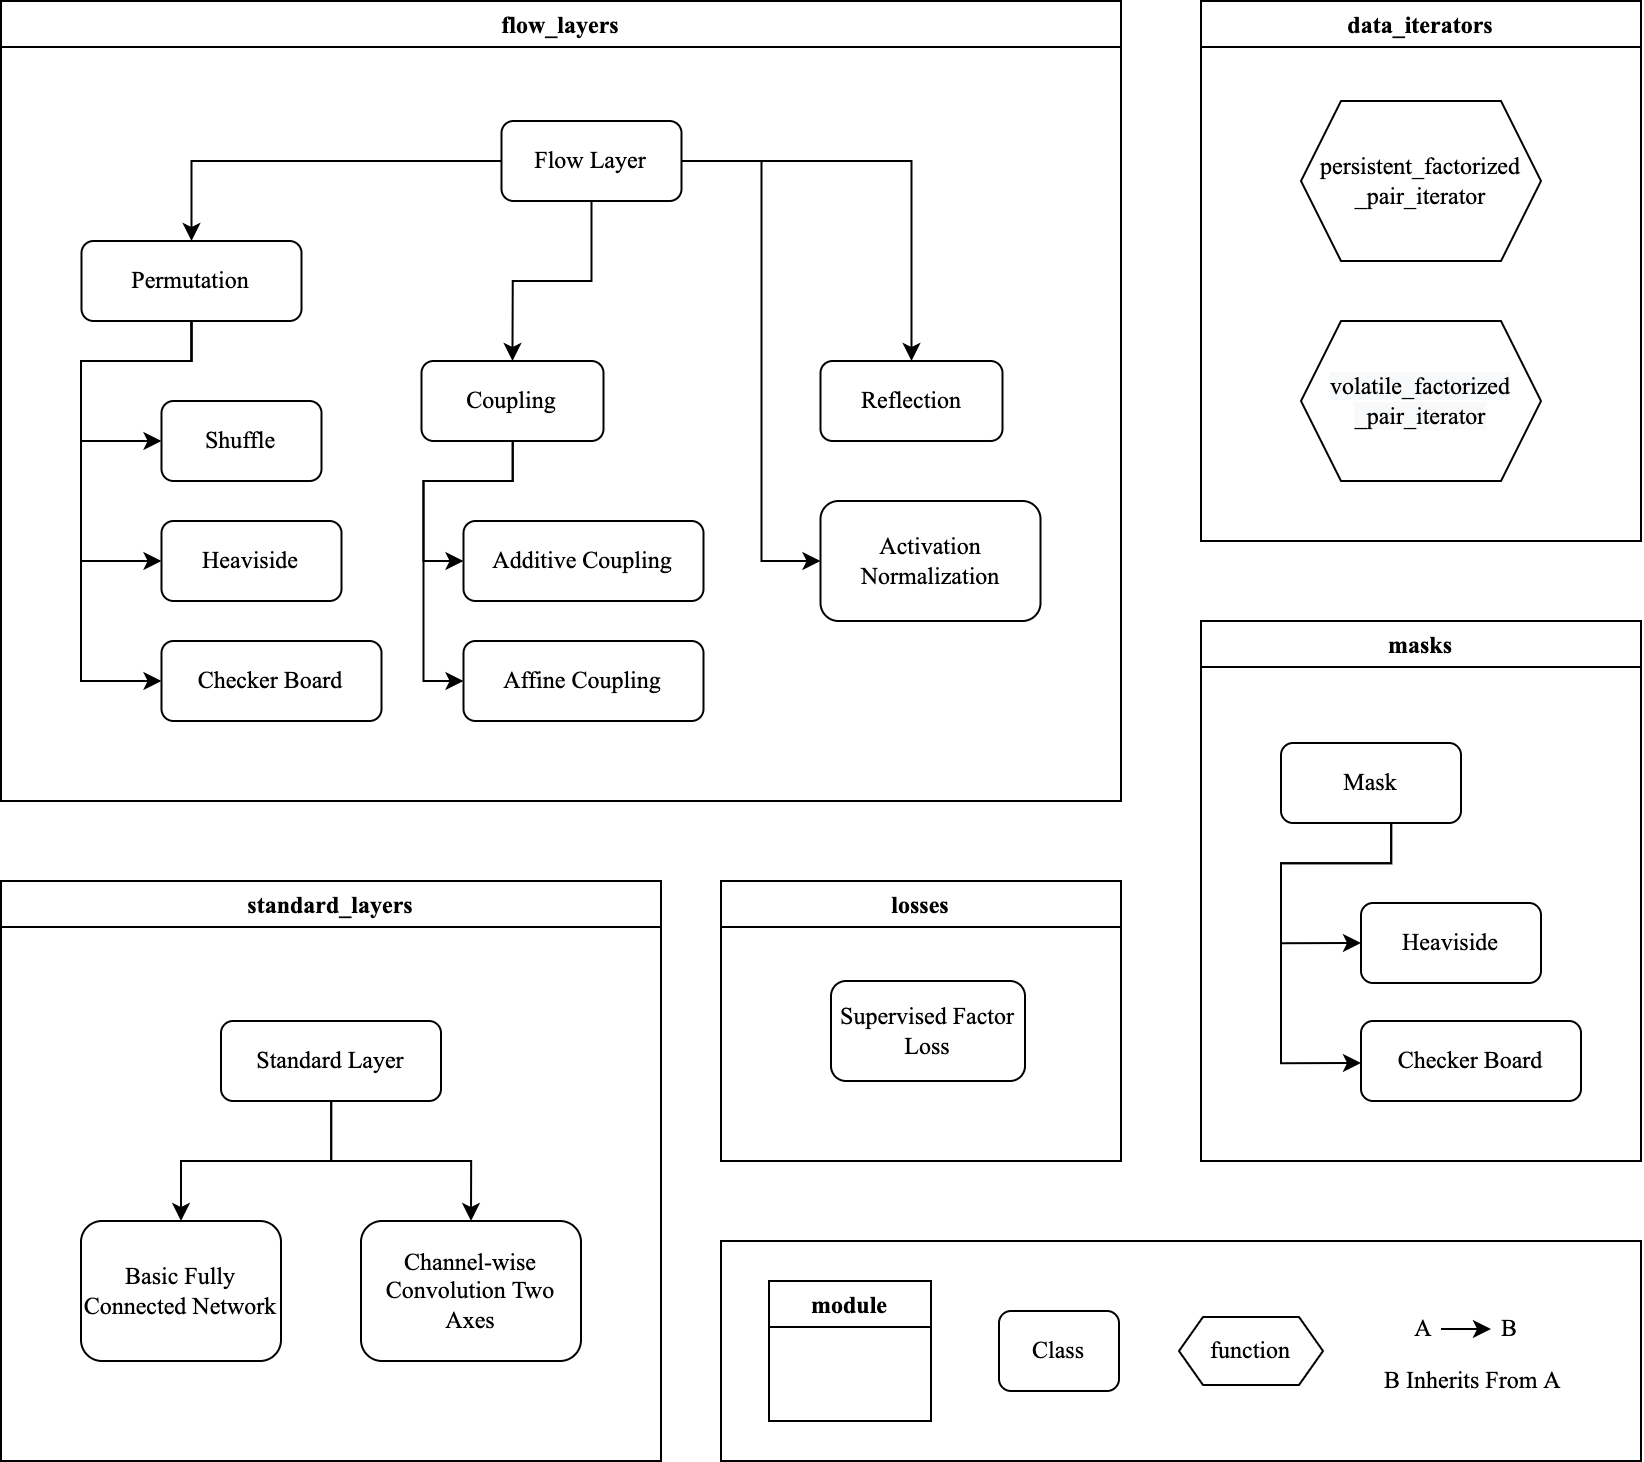

The diagram above was exported from draw.io. Its source (the exported page's mxGraphModel, read from the mxfile embedded in the PNG):
<mxGraphModel dx="2282" dy="1072" grid="1" gridSize="10" guides="1" tooltips="1" connect="1" arrows="1" fold="1" page="1" pageScale="1" pageWidth="827" pageHeight="1169" math="1" shadow="0">
  <root>
    <mxCell id="0" />
    <mxCell id="1" parent="0" />
    <mxCell id="2" value="" style="rounded=0;whiteSpace=wrap;html=1;fillColor=none;fontFamily=Times New Roman;" vertex="1" parent="1">
      <mxGeometry x="360" y="620" width="460" height="110" as="geometry" />
    </mxCell>
    <mxCell id="3" value="flow_layers" style="swimlane;fontFamily=Times New Roman;" vertex="1" parent="1">
      <mxGeometry width="560" height="400" as="geometry" />
    </mxCell>
    <mxCell id="4" value="Flow Layer" style="rounded=1;whiteSpace=wrap;html=1;fontFamily=Times New Roman;" vertex="1" parent="3">
      <mxGeometry x="250.25" y="60" width="90" height="40" as="geometry" />
    </mxCell>
    <mxCell id="5" value="Permutation" style="whiteSpace=wrap;html=1;rounded=1;fontFamily=Times New Roman;" vertex="1" parent="3">
      <mxGeometry x="40.25" y="120" width="110" height="40" as="geometry" />
    </mxCell>
    <mxCell id="6" value="" style="edgeStyle=orthogonalEdgeStyle;rounded=0;orthogonalLoop=1;jettySize=auto;html=1;fontFamily=Times New Roman;" edge="1" parent="3" source="4" target="5">
      <mxGeometry relative="1" as="geometry" />
    </mxCell>
    <mxCell id="7" value="Shuffle" style="whiteSpace=wrap;html=1;rounded=1;fontFamily=Times New Roman;" vertex="1" parent="3">
      <mxGeometry x="80.25" y="200" width="80" height="40" as="geometry" />
    </mxCell>
    <mxCell id="8" value="" style="edgeStyle=orthogonalEdgeStyle;rounded=0;orthogonalLoop=1;jettySize=auto;html=1;fontFamily=Times New Roman;" edge="1" parent="3" source="5" target="7">
      <mxGeometry relative="1" as="geometry">
        <Array as="points">
          <mxPoint x="95" y="180" />
          <mxPoint x="40" y="180" />
          <mxPoint x="40" y="220" />
        </Array>
      </mxGeometry>
    </mxCell>
    <mxCell id="9" value="Heaviside" style="whiteSpace=wrap;html=1;rounded=1;fontFamily=Times New Roman;" vertex="1" parent="3">
      <mxGeometry x="80.25" y="260" width="90" height="40" as="geometry" />
    </mxCell>
    <mxCell id="10" value="" style="edgeStyle=orthogonalEdgeStyle;rounded=0;orthogonalLoop=1;jettySize=auto;html=1;fontFamily=Times New Roman;" edge="1" parent="3" source="5" target="9">
      <mxGeometry relative="1" as="geometry">
        <Array as="points">
          <mxPoint x="95" y="180" />
          <mxPoint x="40" y="180" />
          <mxPoint x="40" y="280" />
        </Array>
      </mxGeometry>
    </mxCell>
    <mxCell id="11" value="" style="edgeStyle=orthogonalEdgeStyle;rounded=0;orthogonalLoop=1;jettySize=auto;html=1;fontFamily=Times New Roman;" edge="1" parent="3" source="5">
      <mxGeometry relative="1" as="geometry">
        <Array as="points">
          <mxPoint x="95" y="180" />
          <mxPoint x="40" y="180" />
          <mxPoint x="40" y="340" />
        </Array>
        <mxPoint x="80.25" y="340" as="targetPoint" />
      </mxGeometry>
    </mxCell>
    <mxCell id="12" value="Checker Board" style="whiteSpace=wrap;html=1;rounded=1;fontFamily=Times New Roman;" vertex="1" parent="3">
      <mxGeometry x="80.25" y="320" width="110" height="40" as="geometry" />
    </mxCell>
    <mxCell id="13" value="Activation Normalization" style="whiteSpace=wrap;html=1;rounded=1;fontFamily=Times New Roman;" vertex="1" parent="3">
      <mxGeometry x="409.75" y="250" width="110" height="60" as="geometry" />
    </mxCell>
    <mxCell id="14" style="edgeStyle=orthogonalEdgeStyle;rounded=0;orthogonalLoop=1;jettySize=auto;html=1;entryX=0;entryY=0.5;entryDx=0;entryDy=0;fontFamily=Times New Roman;" edge="1" parent="3" source="4" target="13">
      <mxGeometry relative="1" as="geometry">
        <Array as="points">
          <mxPoint x="380.25" y="80" />
          <mxPoint x="380.25" y="280" />
        </Array>
      </mxGeometry>
    </mxCell>
    <mxCell id="15" value="Coupling" style="whiteSpace=wrap;html=1;rounded=1;fontFamily=Times New Roman;" vertex="1" parent="3">
      <mxGeometry x="210.25" y="180" width="91" height="40" as="geometry" />
    </mxCell>
    <mxCell id="16" style="edgeStyle=orthogonalEdgeStyle;rounded=0;orthogonalLoop=1;jettySize=auto;html=1;entryX=0.5;entryY=0;entryDx=0;entryDy=0;fontFamily=Times New Roman;" edge="1" parent="3" source="4" target="15">
      <mxGeometry relative="1" as="geometry" />
    </mxCell>
    <mxCell id="17" value="Reflection" style="whiteSpace=wrap;html=1;rounded=1;fontFamily=Times New Roman;" vertex="1" parent="3">
      <mxGeometry x="409.75" y="180" width="91" height="40" as="geometry" />
    </mxCell>
    <mxCell id="18" style="edgeStyle=orthogonalEdgeStyle;rounded=0;orthogonalLoop=1;jettySize=auto;html=1;entryX=0.5;entryY=0;entryDx=0;entryDy=0;fontFamily=Times New Roman;" edge="1" parent="3" source="4" target="17">
      <mxGeometry relative="1" as="geometry" />
    </mxCell>
    <mxCell id="19" value="Additive Coupling" style="whiteSpace=wrap;html=1;rounded=1;fontFamily=Times New Roman;" vertex="1" parent="3">
      <mxGeometry x="231.25" y="260" width="120" height="40" as="geometry" />
    </mxCell>
    <mxCell id="20" value="" style="edgeStyle=orthogonalEdgeStyle;rounded=0;orthogonalLoop=1;jettySize=auto;html=1;entryX=0;entryY=0.5;entryDx=0;entryDy=0;fontFamily=Times New Roman;" edge="1" parent="3" source="15" target="19">
      <mxGeometry relative="1" as="geometry" />
    </mxCell>
    <mxCell id="21" value="Affine Coupling" style="whiteSpace=wrap;html=1;rounded=1;fontFamily=Times New Roman;" vertex="1" parent="3">
      <mxGeometry x="231.25" y="320" width="120" height="40" as="geometry" />
    </mxCell>
    <mxCell id="22" style="edgeStyle=orthogonalEdgeStyle;rounded=0;orthogonalLoop=1;jettySize=auto;html=1;entryX=0;entryY=0.5;entryDx=0;entryDy=0;fontFamily=Times New Roman;" edge="1" parent="3" source="15" target="21">
      <mxGeometry relative="1" as="geometry">
        <Array as="points">
          <mxPoint x="256.25" y="240" />
          <mxPoint x="211.25" y="240" />
          <mxPoint x="211.25" y="340" />
        </Array>
      </mxGeometry>
    </mxCell>
    <mxCell id="23" value="losses" style="swimlane;fontFamily=Times New Roman;" vertex="1" parent="1">
      <mxGeometry x="360" y="440" width="200" height="140" as="geometry" />
    </mxCell>
    <mxCell id="24" value="Supervised Factor Loss" style="rounded=1;whiteSpace=wrap;html=1;fontFamily=Times New Roman;" vertex="1" parent="23">
      <mxGeometry x="55" y="50" width="97" height="50" as="geometry" />
    </mxCell>
    <mxCell id="25" value="masks" style="swimlane;fontFamily=Times New Roman;" vertex="1" parent="1">
      <mxGeometry x="600" y="310" width="220" height="270" as="geometry" />
    </mxCell>
    <mxCell id="26" value="Mask" style="rounded=1;whiteSpace=wrap;html=1;fontFamily=Times New Roman;" vertex="1" parent="25">
      <mxGeometry x="40" y="61" width="90" height="40" as="geometry" />
    </mxCell>
    <mxCell id="27" value="Heaviside" style="whiteSpace=wrap;html=1;rounded=1;fontFamily=Times New Roman;" vertex="1" parent="25">
      <mxGeometry x="80" y="141" width="90" height="40" as="geometry" />
    </mxCell>
    <mxCell id="28" value="" style="edgeStyle=orthogonalEdgeStyle;rounded=0;orthogonalLoop=1;jettySize=auto;html=1;entryX=0;entryY=0.5;entryDx=0;entryDy=0;fontFamily=Times New Roman;" edge="1" parent="25" source="26" target="27">
      <mxGeometry relative="1" as="geometry">
        <mxPoint x="109.99999999999977" y="131" as="targetPoint" />
        <Array as="points">
          <mxPoint x="95" y="121" />
          <mxPoint x="40" y="121" />
          <mxPoint x="40" y="161" />
        </Array>
      </mxGeometry>
    </mxCell>
    <mxCell id="29" style="edgeStyle=orthogonalEdgeStyle;rounded=0;orthogonalLoop=1;jettySize=auto;html=1;entryX=0;entryY=0.5;entryDx=0;entryDy=0;fontFamily=Times New Roman;" edge="1" parent="25" source="26">
      <mxGeometry relative="1" as="geometry">
        <Array as="points">
          <mxPoint x="95" y="121" />
          <mxPoint x="40" y="121" />
          <mxPoint x="40" y="221" />
        </Array>
        <mxPoint x="80" y="221" as="targetPoint" />
      </mxGeometry>
    </mxCell>
    <mxCell id="30" value="Checker Board" style="whiteSpace=wrap;html=1;rounded=1;fontFamily=Times New Roman;" vertex="1" parent="25">
      <mxGeometry x="80" y="200" width="110" height="40" as="geometry" />
    </mxCell>
    <mxCell id="31" value="standard_layers" style="swimlane;fontFamily=Times New Roman;" vertex="1" parent="1">
      <mxGeometry y="440" width="330" height="290" as="geometry" />
    </mxCell>
    <mxCell id="32" value="Standard Layer" style="rounded=1;whiteSpace=wrap;html=1;fontFamily=Times New Roman;" vertex="1" parent="31">
      <mxGeometry x="110" y="70" width="110" height="40" as="geometry" />
    </mxCell>
    <mxCell id="33" value="Basic Fully Connected Network" style="whiteSpace=wrap;html=1;rounded=1;fontFamily=Times New Roman;" vertex="1" parent="31">
      <mxGeometry x="40" y="170" width="100" height="70" as="geometry" />
    </mxCell>
    <mxCell id="34" value="" style="edgeStyle=orthogonalEdgeStyle;rounded=0;orthogonalLoop=1;jettySize=auto;html=1;fontFamily=Times New Roman;" edge="1" parent="31" source="32" target="33">
      <mxGeometry relative="1" as="geometry" />
    </mxCell>
    <mxCell id="35" value="Channel-wise Convolution Two Axes" style="whiteSpace=wrap;html=1;rounded=1;fontFamily=Times New Roman;" vertex="1" parent="31">
      <mxGeometry x="180" y="170" width="110" height="70" as="geometry" />
    </mxCell>
    <mxCell id="36" style="edgeStyle=orthogonalEdgeStyle;rounded=0;orthogonalLoop=1;jettySize=auto;html=1;entryX=0.5;entryY=0;entryDx=0;entryDy=0;fontFamily=Times New Roman;" edge="1" parent="31" source="32" target="35">
      <mxGeometry relative="1" as="geometry" />
    </mxCell>
    <mxCell id="37" value="data_iterators" style="swimlane;fontFamily=Times New Roman;" vertex="1" parent="1">
      <mxGeometry x="600" width="220" height="270" as="geometry" />
    </mxCell>
    <mxCell id="38" value="&lt;span style=&quot;font-family: &amp;quot;Times New Roman&amp;quot;;&quot;&gt;persistent_factorized&lt;/span&gt;&lt;br style=&quot;font-family: &amp;quot;Times New Roman&amp;quot;;&quot;&gt;&lt;span style=&quot;font-family: &amp;quot;Times New Roman&amp;quot;;&quot;&gt;_pair_iterator&lt;/span&gt;" style="shape=hexagon;perimeter=hexagonPerimeter2;whiteSpace=wrap;html=1;fixedSize=1;" vertex="1" parent="37">
      <mxGeometry x="50" y="50" width="120" height="80" as="geometry" />
    </mxCell>
    <mxCell id="39" value="&lt;meta charset=&quot;utf-8&quot;&gt;&lt;span style=&quot;color: rgb(0, 0, 0); font-family: &amp;quot;Times New Roman&amp;quot;; font-size: 12px; font-style: normal; font-variant-ligatures: normal; font-variant-caps: normal; font-weight: 400; letter-spacing: normal; orphans: 2; text-align: center; text-indent: 0px; text-transform: none; widows: 2; word-spacing: 0px; -webkit-text-stroke-width: 0px; background-color: rgb(248, 249, 250); text-decoration-thickness: initial; text-decoration-style: initial; text-decoration-color: initial; float: none; display: inline !important;&quot;&gt;volatile_factorized&lt;/span&gt;&lt;br style=&quot;color: rgb(0, 0, 0); font-family: &amp;quot;Times New Roman&amp;quot;; font-size: 12px; font-style: normal; font-variant-ligatures: normal; font-variant-caps: normal; font-weight: 400; letter-spacing: normal; orphans: 2; text-align: center; text-indent: 0px; text-transform: none; widows: 2; word-spacing: 0px; -webkit-text-stroke-width: 0px; background-color: rgb(248, 249, 250); text-decoration-thickness: initial; text-decoration-style: initial; text-decoration-color: initial;&quot;&gt;&lt;span style=&quot;color: rgb(0, 0, 0); font-family: &amp;quot;Times New Roman&amp;quot;; font-size: 12px; font-style: normal; font-variant-ligatures: normal; font-variant-caps: normal; font-weight: 400; letter-spacing: normal; orphans: 2; text-align: center; text-indent: 0px; text-transform: none; widows: 2; word-spacing: 0px; -webkit-text-stroke-width: 0px; background-color: rgb(248, 249, 250); text-decoration-thickness: initial; text-decoration-style: initial; text-decoration-color: initial; float: none; display: inline !important;&quot;&gt;_pair_iterator&lt;/span&gt;" style="shape=hexagon;perimeter=hexagonPerimeter2;whiteSpace=wrap;html=1;fixedSize=1;" vertex="1" parent="37">
      <mxGeometry x="50" y="160" width="120" height="80" as="geometry" />
    </mxCell>
    <mxCell id="40" value="module" style="swimlane;fontFamily=Times New Roman;" vertex="1" parent="1">
      <mxGeometry x="384" y="640" width="81" height="70" as="geometry" />
    </mxCell>
    <mxCell id="41" value="Class" style="rounded=1;whiteSpace=wrap;html=1;fontFamily=Times New Roman;" vertex="1" parent="1">
      <mxGeometry x="499" y="655" width="60" height="40" as="geometry" />
    </mxCell>
    <mxCell id="42" value="&lt;font face=&quot;Times New Roman&quot;&gt;function&lt;/font&gt;" style="shape=hexagon;perimeter=hexagonPerimeter2;whiteSpace=wrap;html=1;fixedSize=1;size=12;" vertex="1" parent="1">
      <mxGeometry x="589" y="658" width="72" height="34" as="geometry" />
    </mxCell>
    <mxCell id="43" value="" style="group" vertex="1" connectable="0" parent="1">
      <mxGeometry x="680" y="649" width="117" height="61" as="geometry" />
    </mxCell>
    <mxCell id="44" value="&lt;span style=&quot;&quot;&gt;B Inherits From A&lt;/span&gt;" style="whiteSpace=wrap;html=1;strokeColor=none;fillColor=none;align=left;fontFamily=Times New Roman;" vertex="1" parent="43">
      <mxGeometry x="10" y="21" width="107" height="40" as="geometry" />
    </mxCell>
    <mxCell id="45" value="" style="group;fontFamily=Times New Roman;" vertex="1" connectable="0" parent="43">
      <mxGeometry width="90" height="30" as="geometry" />
    </mxCell>
    <mxCell id="46" value="" style="endArrow=classic;html=1;rounded=0;fontFamily=Times New Roman;" edge="1" parent="45">
      <mxGeometry width="50" height="50" relative="1" as="geometry">
        <mxPoint x="40" y="15" as="sourcePoint" />
        <mxPoint x="65" y="15" as="targetPoint" />
      </mxGeometry>
    </mxCell>
    <mxCell id="47" value="A" style="text;html=1;align=center;verticalAlign=middle;resizable=0;points=[];autosize=1;strokeColor=none;fillColor=none;fontFamily=Times New Roman;" vertex="1" parent="45">
      <mxGeometry x="16" width="30" height="30" as="geometry" />
    </mxCell>
    <mxCell id="48" value="B" style="text;html=1;align=center;verticalAlign=middle;resizable=0;points=[];autosize=1;strokeColor=none;fillColor=none;fontFamily=Times New Roman;" vertex="1" parent="45">
      <mxGeometry x="59" width="30" height="30" as="geometry" />
    </mxCell>
  </root>
</mxGraphModel>